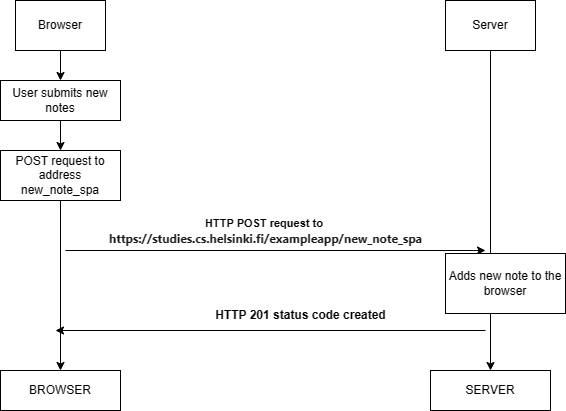

The diagram above was exported from draw.io. Its source (the exported page's mxGraphModel, read from the mxfile embedded in the PNG):
<mxGraphModel dx="939" dy="459" grid="1" gridSize="10" guides="1" tooltips="1" connect="1" arrows="1" fold="1" page="1" pageScale="1" pageWidth="850" pageHeight="1100" math="0" shadow="0">
  <root>
    <mxCell id="0" />
    <mxCell id="1" parent="0" />
    <mxCell id="BJw04yGSqQ23rtJbKJN8-54" value="" style="edgeStyle=orthogonalEdgeStyle;rounded=0;orthogonalLoop=1;jettySize=auto;html=1;" edge="1" parent="1" source="BJw04yGSqQ23rtJbKJN8-51" target="BJw04yGSqQ23rtJbKJN8-53">
      <mxGeometry relative="1" as="geometry" />
    </mxCell>
    <mxCell id="BJw04yGSqQ23rtJbKJN8-51" value="Browser" style="rounded=0;whiteSpace=wrap;html=1;" vertex="1" parent="1">
      <mxGeometry x="260" y="270" width="90" height="50" as="geometry" />
    </mxCell>
    <mxCell id="BJw04yGSqQ23rtJbKJN8-52" value="Server" style="rounded=0;whiteSpace=wrap;html=1;" vertex="1" parent="1">
      <mxGeometry x="690" y="270" width="90" height="50" as="geometry" />
    </mxCell>
    <mxCell id="BJw04yGSqQ23rtJbKJN8-56" value="" style="edgeStyle=orthogonalEdgeStyle;rounded=0;orthogonalLoop=1;jettySize=auto;html=1;" edge="1" parent="1" source="BJw04yGSqQ23rtJbKJN8-53" target="BJw04yGSqQ23rtJbKJN8-55">
      <mxGeometry relative="1" as="geometry" />
    </mxCell>
    <mxCell id="BJw04yGSqQ23rtJbKJN8-53" value="User submits new notes" style="whiteSpace=wrap;html=1;rounded=0;" vertex="1" parent="1">
      <mxGeometry x="245" y="350" width="120" height="40" as="geometry" />
    </mxCell>
    <mxCell id="BJw04yGSqQ23rtJbKJN8-55" value="POST request to address new_note_spa" style="whiteSpace=wrap;html=1;rounded=0;" vertex="1" parent="1">
      <mxGeometry x="245" y="420" width="120" height="50" as="geometry" />
    </mxCell>
    <mxCell id="BJw04yGSqQ23rtJbKJN8-57" value="" style="endArrow=classic;html=1;rounded=0;exitX=0.5;exitY=1;exitDx=0;exitDy=0;" edge="1" parent="1" source="BJw04yGSqQ23rtJbKJN8-52">
      <mxGeometry width="50" height="50" relative="1" as="geometry">
        <mxPoint x="680" y="480" as="sourcePoint" />
        <mxPoint x="735" y="640" as="targetPoint" />
      </mxGeometry>
    </mxCell>
    <mxCell id="BJw04yGSqQ23rtJbKJN8-58" value="" style="endArrow=classic;html=1;rounded=0;exitX=0.5;exitY=1;exitDx=0;exitDy=0;" edge="1" parent="1" source="BJw04yGSqQ23rtJbKJN8-55">
      <mxGeometry width="50" height="50" relative="1" as="geometry">
        <mxPoint x="680" y="480" as="sourcePoint" />
        <mxPoint x="305" y="640" as="targetPoint" />
      </mxGeometry>
    </mxCell>
    <mxCell id="BJw04yGSqQ23rtJbKJN8-59" value="" style="endArrow=classic;html=1;rounded=0;" edge="1" parent="1">
      <mxGeometry width="50" height="50" relative="1" as="geometry">
        <mxPoint x="310" y="520" as="sourcePoint" />
        <mxPoint x="730" y="520" as="targetPoint" />
      </mxGeometry>
    </mxCell>
    <mxCell id="BJw04yGSqQ23rtJbKJN8-60" value="&lt;b&gt;HTTP POST request to&amp;nbsp;&lt;/b&gt;&lt;div&gt;&lt;span style=&quot;color: rgb(27, 27, 27); font-family: system-ui, sans-serif; font-size: 12px; text-align: start; text-wrap: wrap;&quot;&gt;&lt;b&gt;https://studies.cs.helsinki.fi/exampleapp/new_note_spa&lt;/b&gt;&lt;/span&gt;&lt;br&gt;&lt;/div&gt;" style="edgeLabel;html=1;align=center;verticalAlign=middle;resizable=0;points=[];" vertex="1" connectable="0" parent="BJw04yGSqQ23rtJbKJN8-59">
      <mxGeometry x="-0.054" relative="1" as="geometry">
        <mxPoint y="-20" as="offset" />
      </mxGeometry>
    </mxCell>
    <mxCell id="BJw04yGSqQ23rtJbKJN8-61" value="" style="endArrow=classic;html=1;rounded=0;" edge="1" parent="1">
      <mxGeometry width="50" height="50" relative="1" as="geometry">
        <mxPoint x="730" y="600" as="sourcePoint" />
        <mxPoint x="300" y="600" as="targetPoint" />
      </mxGeometry>
    </mxCell>
    <mxCell id="BJw04yGSqQ23rtJbKJN8-63" value="&lt;b&gt;HTTP 201 status code created&lt;/b&gt;" style="text;html=1;align=center;verticalAlign=middle;resizable=0;points=[];autosize=1;strokeColor=none;fillColor=none;" vertex="1" parent="1">
      <mxGeometry x="450" y="570" width="190" height="30" as="geometry" />
    </mxCell>
    <mxCell id="BJw04yGSqQ23rtJbKJN8-64" value="Adds new note to the browser" style="rounded=0;whiteSpace=wrap;html=1;" vertex="1" parent="1">
      <mxGeometry x="690" y="523" width="120" height="60" as="geometry" />
    </mxCell>
    <mxCell id="BJw04yGSqQ23rtJbKJN8-65" value="SERVER" style="rounded=0;whiteSpace=wrap;html=1;" vertex="1" parent="1">
      <mxGeometry x="675" y="640" width="120" height="40" as="geometry" />
    </mxCell>
    <mxCell id="BJw04yGSqQ23rtJbKJN8-66" value="BROWSER" style="rounded=0;whiteSpace=wrap;html=1;" vertex="1" parent="1">
      <mxGeometry x="245" y="640" width="120" height="40" as="geometry" />
    </mxCell>
  </root>
</mxGraphModel>